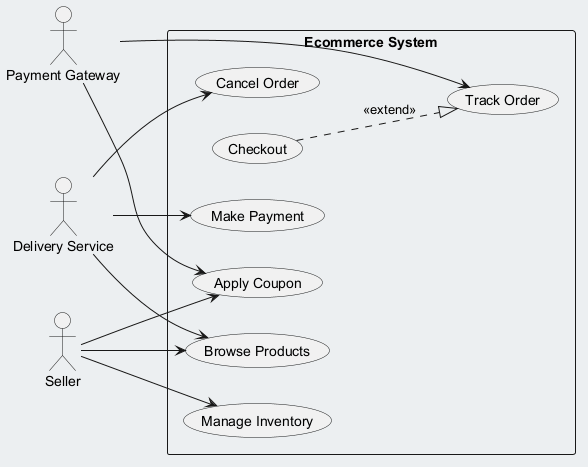

The diagram above was rendered by PlantUML. Its source (embedded in the PNG):
@startuml
skinparam backgroundColor #ECEFF1
skinparam classBackgroundColor #FFFFFF
skinparam classBorderColor #455A64
left to right direction
actor "Payment Gateway" as PaymentGateway
actor "Delivery Service" as DeliveryService
actor "Seller" as Seller
rectangle "Ecommerce System" {
  usecase "Browse Products" as UC_BrowseProducts
  usecase "Checkout" as UC_Checkout
  usecase "Apply Coupon" as UC_ApplyCoupon
  usecase "Cancel Order" as UC_CancelOrder
  usecase "Track Order" as UC_TrackOrder
  usecase "Make Payment" as UC_MakePayment
  usecase "Manage Inventory" as UC_ManageInventory
}
PaymentGateway --> UC_ApplyCoupon
PaymentGateway --> UC_TrackOrder
DeliveryService --> UC_BrowseProducts
DeliveryService --> UC_CancelOrder
DeliveryService --> UC_MakePayment
Seller --> UC_ManageInventory
Seller --> UC_BrowseProducts
Seller --> UC_ApplyCoupon
UC_Checkout ..|> UC_TrackOrder : <<extend>>
@enduml